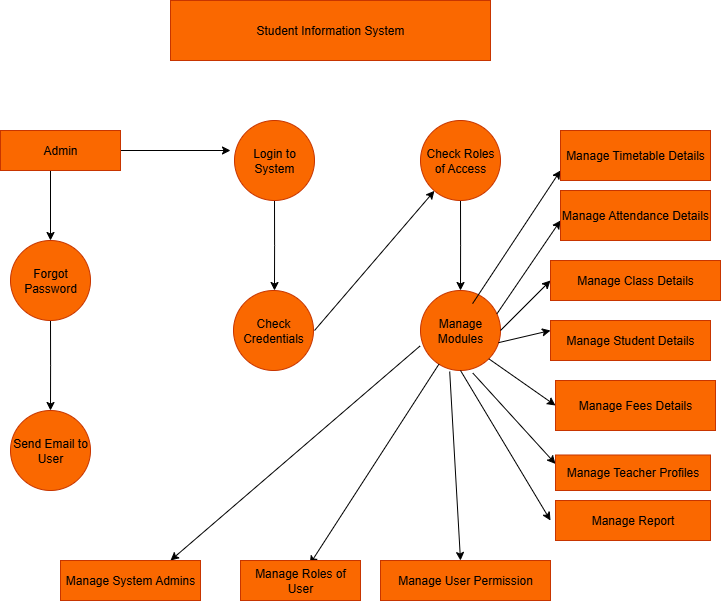

The diagram above was exported from draw.io. Its source (the exported page's mxGraphModel, read from the mxfile embedded in the PNG):
<mxGraphModel dx="1895" dy="1022" grid="1" gridSize="10" guides="1" tooltips="1" connect="1" arrows="1" fold="1" page="1" pageScale="1" pageWidth="827" pageHeight="1169" math="0" shadow="0">
  <root>
    <mxCell id="0" />
    <mxCell id="1" parent="0" />
    <mxCell id="JKxOwAoun8a1Bb69NBY1-3" value="Student Information System" style="rounded=0;whiteSpace=wrap;html=1;fillColor=#fa6800;fontColor=#000000;strokeColor=#C73500;" vertex="1" parent="1">
      <mxGeometry x="270" y="70" width="320" height="60" as="geometry" />
    </mxCell>
    <mxCell id="JKxOwAoun8a1Bb69NBY1-6" value="" style="edgeStyle=orthogonalEdgeStyle;rounded=0;orthogonalLoop=1;jettySize=auto;html=1;" edge="1" parent="1">
      <mxGeometry relative="1" as="geometry">
        <mxPoint x="220" y="220" as="sourcePoint" />
        <mxPoint x="330" y="220" as="targetPoint" />
      </mxGeometry>
    </mxCell>
    <mxCell id="JKxOwAoun8a1Bb69NBY1-19" value="" style="edgeStyle=orthogonalEdgeStyle;rounded=0;orthogonalLoop=1;jettySize=auto;html=1;" edge="1" parent="1">
      <mxGeometry relative="1" as="geometry">
        <mxPoint x="150" y="240" as="sourcePoint" />
        <mxPoint x="150" y="310" as="targetPoint" />
      </mxGeometry>
    </mxCell>
    <mxCell id="JKxOwAoun8a1Bb69NBY1-9" value="" style="edgeStyle=orthogonalEdgeStyle;rounded=0;orthogonalLoop=1;jettySize=auto;html=1;" edge="1" parent="1" source="JKxOwAoun8a1Bb69NBY1-7">
      <mxGeometry relative="1" as="geometry">
        <mxPoint x="374" y="360" as="targetPoint" />
      </mxGeometry>
    </mxCell>
    <mxCell id="JKxOwAoun8a1Bb69NBY1-7" value="Login to System" style="ellipse;whiteSpace=wrap;html=1;aspect=fixed;fillColor=#fa6800;fontColor=#000000;strokeColor=#C73500;" vertex="1" parent="1">
      <mxGeometry x="334" y="190" width="80" height="80" as="geometry" />
    </mxCell>
    <mxCell id="JKxOwAoun8a1Bb69NBY1-10" value="Check Credentials" style="ellipse;whiteSpace=wrap;html=1;aspect=fixed;fillColor=#fa6800;fontColor=#000000;strokeColor=#C73500;" vertex="1" parent="1">
      <mxGeometry x="333" y="360" width="80" height="80" as="geometry" />
    </mxCell>
    <mxCell id="JKxOwAoun8a1Bb69NBY1-13" value="" style="endArrow=classic;html=1;rounded=0;" edge="1" parent="1" target="JKxOwAoun8a1Bb69NBY1-14">
      <mxGeometry width="50" height="50" relative="1" as="geometry">
        <mxPoint x="414" y="400" as="sourcePoint" />
        <mxPoint x="550" y="220" as="targetPoint" />
        <Array as="points" />
      </mxGeometry>
    </mxCell>
    <mxCell id="JKxOwAoun8a1Bb69NBY1-16" value="" style="edgeStyle=orthogonalEdgeStyle;rounded=0;orthogonalLoop=1;jettySize=auto;html=1;" edge="1" parent="1" source="JKxOwAoun8a1Bb69NBY1-14">
      <mxGeometry relative="1" as="geometry">
        <mxPoint x="560" y="360" as="targetPoint" />
      </mxGeometry>
    </mxCell>
    <mxCell id="JKxOwAoun8a1Bb69NBY1-14" value="Check Roles of Access" style="ellipse;whiteSpace=wrap;html=1;aspect=fixed;fillColor=#fa6800;fontColor=#000000;strokeColor=#C73500;" vertex="1" parent="1">
      <mxGeometry x="520" y="190" width="80" height="80" as="geometry" />
    </mxCell>
    <mxCell id="JKxOwAoun8a1Bb69NBY1-17" value="Manage Modules" style="ellipse;whiteSpace=wrap;html=1;aspect=fixed;fillColor=#fa6800;fontColor=#000000;strokeColor=#C73500;" vertex="1" parent="1">
      <mxGeometry x="520" y="360" width="80" height="80" as="geometry" />
    </mxCell>
    <mxCell id="JKxOwAoun8a1Bb69NBY1-22" value="" style="edgeStyle=orthogonalEdgeStyle;rounded=0;orthogonalLoop=1;jettySize=auto;html=1;" edge="1" parent="1" source="JKxOwAoun8a1Bb69NBY1-20">
      <mxGeometry relative="1" as="geometry">
        <mxPoint x="150" y="480" as="targetPoint" />
      </mxGeometry>
    </mxCell>
    <mxCell id="JKxOwAoun8a1Bb69NBY1-23" value="Send Email to User" style="ellipse;whiteSpace=wrap;html=1;aspect=fixed;fillColor=#fa6800;fontColor=#000000;strokeColor=#C73500;" vertex="1" parent="1">
      <mxGeometry x="110" y="480" width="80" height="80" as="geometry" />
    </mxCell>
    <mxCell id="JKxOwAoun8a1Bb69NBY1-27" value="" style="endArrow=classic;html=1;rounded=0;exitX=1;exitY=0;exitDx=0;exitDy=0;entryX=0.108;entryY=0.965;entryDx=0;entryDy=0;entryPerimeter=0;" edge="1" parent="1">
      <mxGeometry width="50" height="50" relative="1" as="geometry">
        <mxPoint x="572.0842712474621" y="373.11572875253785" as="sourcePoint" />
        <mxPoint x="660" y="240.00000000000003" as="targetPoint" />
      </mxGeometry>
    </mxCell>
    <mxCell id="JKxOwAoun8a1Bb69NBY1-28" value="Manage Timetable Details" style="rounded=0;whiteSpace=wrap;html=1;fillColor=#fa6800;fontColor=#000000;strokeColor=#C73500;" vertex="1" parent="1">
      <mxGeometry x="660" y="200" width="150" height="50" as="geometry" />
    </mxCell>
    <mxCell id="JKxOwAoun8a1Bb69NBY1-30" value="" style="endArrow=classic;html=1;rounded=0;exitX=0.955;exitY=0.292;exitDx=0;exitDy=0;exitPerimeter=0;" edge="1" parent="1" source="JKxOwAoun8a1Bb69NBY1-17">
      <mxGeometry width="50" height="50" relative="1" as="geometry">
        <mxPoint x="390" y="410" as="sourcePoint" />
        <mxPoint x="660" y="290" as="targetPoint" />
      </mxGeometry>
    </mxCell>
    <mxCell id="JKxOwAoun8a1Bb69NBY1-31" value="Manage Attendance Details" style="rounded=0;whiteSpace=wrap;html=1;fillColor=#fa6800;fontColor=#000000;strokeColor=#C73500;" vertex="1" parent="1">
      <mxGeometry x="660" y="260" width="150" height="50" as="geometry" />
    </mxCell>
    <mxCell id="JKxOwAoun8a1Bb69NBY1-32" value="" style="endArrow=classic;html=1;rounded=0;exitX=1;exitY=0.5;exitDx=0;exitDy=0;" edge="1" parent="1" source="JKxOwAoun8a1Bb69NBY1-17">
      <mxGeometry width="50" height="50" relative="1" as="geometry">
        <mxPoint x="340" y="410" as="sourcePoint" />
        <mxPoint x="650" y="350" as="targetPoint" />
      </mxGeometry>
    </mxCell>
    <mxCell id="JKxOwAoun8a1Bb69NBY1-33" value="Manage Class Details" style="rounded=0;whiteSpace=wrap;html=1;fillColor=#fa6800;fontColor=#000000;strokeColor=#C73500;" vertex="1" parent="1">
      <mxGeometry x="650" y="330" width="170" height="40" as="geometry" />
    </mxCell>
    <mxCell id="JKxOwAoun8a1Bb69NBY1-34" value="" style="endArrow=classic;html=1;rounded=0;exitX=0.975;exitY=0.652;exitDx=0;exitDy=0;exitPerimeter=0;" edge="1" parent="1" source="JKxOwAoun8a1Bb69NBY1-17">
      <mxGeometry width="50" height="50" relative="1" as="geometry">
        <mxPoint x="340" y="410" as="sourcePoint" />
        <mxPoint x="650" y="400" as="targetPoint" />
      </mxGeometry>
    </mxCell>
    <mxCell id="JKxOwAoun8a1Bb69NBY1-35" value="Manage Student Details" style="rounded=0;whiteSpace=wrap;html=1;fillColor=#fa6800;fontColor=#000000;strokeColor=#C73500;" vertex="1" parent="1">
      <mxGeometry x="650" y="390" width="160" height="40" as="geometry" />
    </mxCell>
    <mxCell id="JKxOwAoun8a1Bb69NBY1-36" value="" style="endArrow=classic;html=1;rounded=0;exitX=1;exitY=1;exitDx=0;exitDy=0;entryX=0;entryY=0.5;entryDx=0;entryDy=0;" edge="1" parent="1" source="JKxOwAoun8a1Bb69NBY1-17" target="JKxOwAoun8a1Bb69NBY1-37">
      <mxGeometry width="50" height="50" relative="1" as="geometry">
        <mxPoint x="330" y="460" as="sourcePoint" />
        <mxPoint x="640" y="460" as="targetPoint" />
      </mxGeometry>
    </mxCell>
    <mxCell id="JKxOwAoun8a1Bb69NBY1-37" value="Manage Fees Details" style="rounded=0;whiteSpace=wrap;html=1;fillColor=#fa6800;fontColor=#000000;strokeColor=#C73500;" vertex="1" parent="1">
      <mxGeometry x="655" y="450" width="160" height="50" as="geometry" />
    </mxCell>
    <mxCell id="JKxOwAoun8a1Bb69NBY1-38" value="" style="endArrow=classic;html=1;rounded=0;exitX=0.655;exitY=1.033;exitDx=0;exitDy=0;exitPerimeter=0;entryX=0;entryY=0.25;entryDx=0;entryDy=0;" edge="1" parent="1" source="JKxOwAoun8a1Bb69NBY1-17" target="JKxOwAoun8a1Bb69NBY1-39">
      <mxGeometry width="50" height="50" relative="1" as="geometry">
        <mxPoint x="330" y="460" as="sourcePoint" />
        <mxPoint x="640" y="530" as="targetPoint" />
      </mxGeometry>
    </mxCell>
    <mxCell id="JKxOwAoun8a1Bb69NBY1-40" style="edgeStyle=orthogonalEdgeStyle;rounded=0;orthogonalLoop=1;jettySize=auto;html=1;exitX=1;exitY=0.5;exitDx=0;exitDy=0;" edge="1" parent="1" source="JKxOwAoun8a1Bb69NBY1-39">
      <mxGeometry relative="1" as="geometry">
        <mxPoint x="790" y="555" as="targetPoint" />
      </mxGeometry>
    </mxCell>
    <mxCell id="JKxOwAoun8a1Bb69NBY1-39" value="Manage Teacher Profiles" style="rounded=0;whiteSpace=wrap;html=1;fillColor=#fa6800;fontColor=#000000;strokeColor=#C73500;" vertex="1" parent="1">
      <mxGeometry x="655" y="524.5" width="155" height="35.5" as="geometry" />
    </mxCell>
    <mxCell id="JKxOwAoun8a1Bb69NBY1-42" value="Manage Report" style="rounded=0;whiteSpace=wrap;html=1;fillColor=#fa6800;fontColor=#000000;strokeColor=#C73500;" vertex="1" parent="1">
      <mxGeometry x="655" y="570" width="155" height="40" as="geometry" />
    </mxCell>
    <mxCell id="JKxOwAoun8a1Bb69NBY1-43" value="" style="endArrow=classic;html=1;rounded=0;exitX=0.5;exitY=1;exitDx=0;exitDy=0;" edge="1" parent="1" source="JKxOwAoun8a1Bb69NBY1-17">
      <mxGeometry width="50" height="50" relative="1" as="geometry">
        <mxPoint x="340" y="480" as="sourcePoint" />
        <mxPoint x="650" y="590" as="targetPoint" />
      </mxGeometry>
    </mxCell>
    <mxCell id="JKxOwAoun8a1Bb69NBY1-45" value="" style="endArrow=classic;html=1;rounded=0;exitX=0.365;exitY=1.013;exitDx=0;exitDy=0;exitPerimeter=0;" edge="1" parent="1" source="JKxOwAoun8a1Bb69NBY1-17">
      <mxGeometry width="50" height="50" relative="1" as="geometry">
        <mxPoint x="340" y="570" as="sourcePoint" />
        <mxPoint x="560" y="630" as="targetPoint" />
      </mxGeometry>
    </mxCell>
    <mxCell id="JKxOwAoun8a1Bb69NBY1-46" value="Manage User Permission" style="rounded=0;whiteSpace=wrap;html=1;fillColor=#fa6800;fontColor=#000000;strokeColor=#C73500;" vertex="1" parent="1">
      <mxGeometry x="480" y="630" width="170" height="40" as="geometry" />
    </mxCell>
    <mxCell id="JKxOwAoun8a1Bb69NBY1-48" value="" style="endArrow=classic;html=1;rounded=0;entryX=0.577;entryY=0.095;entryDx=0;entryDy=0;entryPerimeter=0;" edge="1" parent="1" source="JKxOwAoun8a1Bb69NBY1-17" target="JKxOwAoun8a1Bb69NBY1-49">
      <mxGeometry width="50" height="50" relative="1" as="geometry">
        <mxPoint x="410" y="590" as="sourcePoint" />
        <mxPoint x="420" y="620" as="targetPoint" />
      </mxGeometry>
    </mxCell>
    <mxCell id="JKxOwAoun8a1Bb69NBY1-49" value="Manage Roles of User" style="rounded=0;whiteSpace=wrap;html=1;fillColor=#fa6800;fontColor=#000000;strokeColor=#C73500;" vertex="1" parent="1">
      <mxGeometry x="340" y="630" width="120" height="40" as="geometry" />
    </mxCell>
    <mxCell id="JKxOwAoun8a1Bb69NBY1-51" value="" style="endArrow=classic;html=1;rounded=0;exitX=-0.005;exitY=0.693;exitDx=0;exitDy=0;exitPerimeter=0;" edge="1" parent="1" source="JKxOwAoun8a1Bb69NBY1-17">
      <mxGeometry width="50" height="50" relative="1" as="geometry">
        <mxPoint x="420" y="640" as="sourcePoint" />
        <mxPoint x="270" y="630" as="targetPoint" />
      </mxGeometry>
    </mxCell>
    <mxCell id="JKxOwAoun8a1Bb69NBY1-52" value="Manage System Admins" style="rounded=0;whiteSpace=wrap;html=1;fillColor=#fa6800;fontColor=#000000;strokeColor=#C73500;" vertex="1" parent="1">
      <mxGeometry x="160" y="630" width="140" height="40" as="geometry" />
    </mxCell>
    <mxCell id="JKxOwAoun8a1Bb69NBY1-53" value="Admin" style="rounded=0;whiteSpace=wrap;html=1;fillStyle=solid;fillColor=#fa6800;fontColor=#000000;strokeColor=#C73500;" vertex="1" parent="1">
      <mxGeometry x="100" y="200" width="120" height="40" as="geometry" />
    </mxCell>
    <mxCell id="JKxOwAoun8a1Bb69NBY1-20" value="Forgot Password" style="ellipse;whiteSpace=wrap;html=1;aspect=fixed;fillStyle=solid;fillColor=#fa6800;labelBackgroundColor=none;fontColor=#000000;strokeColor=#C73500;" vertex="1" parent="1">
      <mxGeometry x="110" y="310" width="80" height="80" as="geometry" />
    </mxCell>
  </root>
</mxGraphModel>